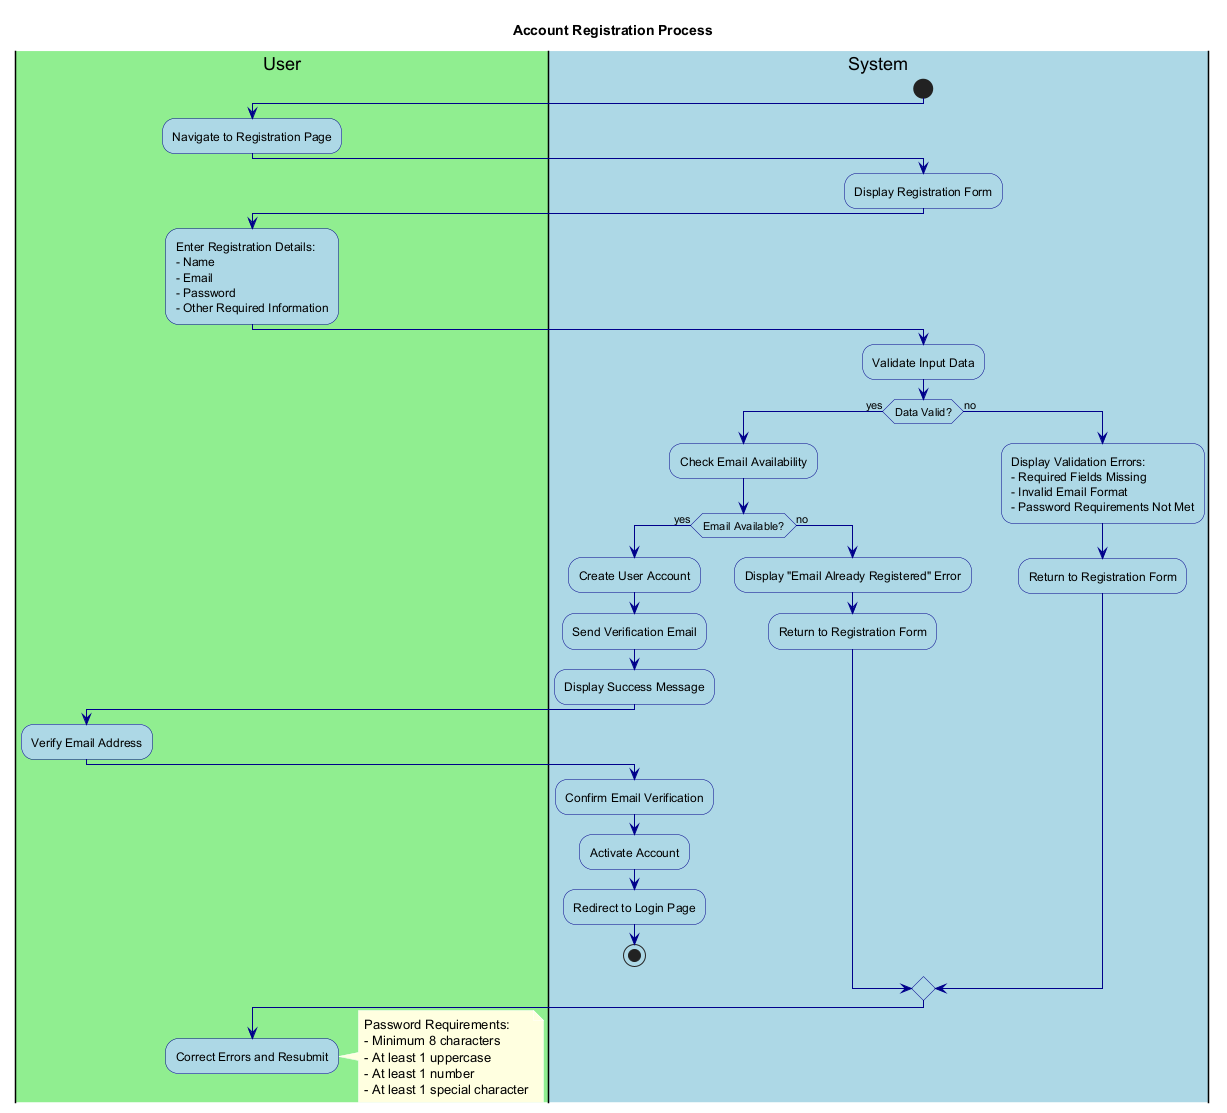

The diagram above was rendered by PlantUML. Its source (embedded in the PNG):
@startuml AccountRegistration

' Styling
skinparam backgroundColor white
skinparam activity {
    BackgroundColor LightBlue
    BorderColor DarkBlue
    FontColor Black
}
skinparam arrow {
    Color DarkBlue
    FontColor Black
}
skinparam note {
    BackgroundColor LightYellow
    BorderColor DarkYellow
    FontColor Black
}

title Account Registration Process

|#LightGreen|User|
|#LightBlue|System|

start

|User|
:Navigate to Registration Page;

|System|
:Display Registration Form;

|User|
:Enter Registration Details:
- Name
- Email
- Password
- Other Required Information;

|System|
:Validate Input Data;

if (Data Valid?) then (yes)
  :Check Email Availability;
  
  if (Email Available?) then (yes)
    :Create User Account;
    :Send Verification Email;
    :Display Success Message;
    
    |User|
    :Verify Email Address;
    
    |System|
    :Confirm Email Verification;
    :Activate Account;
    :Redirect to Login Page;
    
    stop
  else (no)
    :Display "Email Already Registered" Error;
    :Return to Registration Form;
  endif
else (no)
  :Display Validation Errors:
  - Required Fields Missing
  - Invalid Email Format
  - Password Requirements Not Met;
  :Return to Registration Form;
endif

|User|
:Correct Errors and Resubmit;

note right
  Password Requirements:
  - Minimum 8 characters
  - At least 1 uppercase
  - At least 1 number
  - At least 1 special character
end note

@enduml